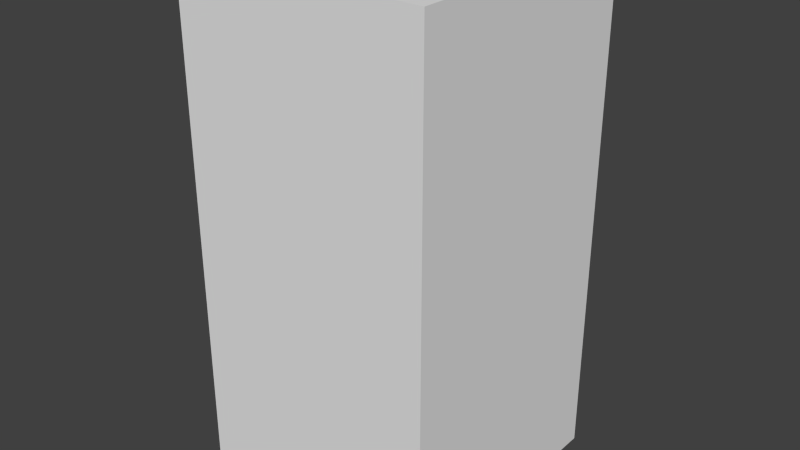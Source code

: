 # Source: greyShieldFour.blend  (saved by Blender 2.68.0; exported with 4.5.12 LTS)
import bpy
from mathutils import Matrix  # noqa: F401  (used for matrix-valued properties, if any)

bpy.ops.wm.read_factory_settings(use_empty=True)
scene = bpy.context.scene
scene.name = 'Scene'

# ---- collections
col_collection_1 = bpy.data.collections.new('Collection 1'); scene.collection.children.link(col_collection_1)

# ---- world
world_world = bpy.data.worlds.new('World'); scene.world = world_world
world_world.color = (0.05088, 0.05088, 0.05088)
world_world.use_sun_shadow = False
world_world.sun_shadow_jitter_overblur = 0.0
world_world.cycles.sampling_method = 'MANUAL'
world_world.cycles.sample_map_resolution = 256

# ---- meshes
me_greyshieldfour = bpy.data.meshes.new('greyShieldFour')
me_greyshieldfour.from_pydata([(-0.5, -0.5, -1.0), (-0.5, 0.5, -1.0), (0.5, 0.5, -1.0), (0.5, -0.5, -1.0), (-0.5, -0.5, 1.0), (-0.5, 0.5, 1.0), (0.5, 0.5, 1.0), (0.5, -0.5, 1.0)], [], [(4, 5, 1, 0), (5, 6, 2, 1), (6, 7, 3, 2), (7, 4, 0, 3), (0, 1, 2, 3), (7, 6, 5, 4)])
me_greyshieldfour.use_remesh_preserve_volume = False
me_greyshieldfour.use_remesh_preserve_attributes = False
me_greyshieldfour.use_mirror_vertex_groups = False
me_greyshieldfour.update()

# ---- objects
ob_greyshieldfour = bpy.data.objects.new('greyShieldFour', me_greyshieldfour)

# ---- transforms, parenting, visibility, modifiers, constraints
ob_greyshieldfour.location = (0.0, 0.0, 0.0)
ob_greyshieldfour.lineart.crease_threshold = 0.0

# ---- collection membership
col_collection_1.objects.link(ob_greyshieldfour)

# ---- scene / render settings (as saved in the file)
scene.frame_start = 1; scene.frame_end = 250; scene.frame_set(1)
scene.render.engine = 'BLENDER_EEVEE_NEXT'
scene.render.image_settings.color_mode = 'RGB'
scene.render.image_settings.compression = 90
scene.render.resolution_percentage = 50
scene.render.dither_intensity = 0.0
scene.cycles.use_denoising = False
scene.cycles.samples = 10
scene.cycles.sampling_pattern = 'TABULATED_SOBOL'
scene.cycles.light_sampling_threshold = 0.0
scene.cycles.use_adaptive_sampling = False
scene.cycles.use_light_tree = False
scene.cycles.blur_glossy = 0.0
scene.cycles.volume_bounces = 1
scene.cycles.pixel_filter_type = 'GAUSSIAN'
scene.cycles.sample_clamp_indirect = 0.0
scene.view_settings.view_transform = 'Standard'
bpy.context.view_layer.update()

# ---- added for rendering (the .blend has no active camera and no usable light): camera, sun
cam_auto = bpy.data.cameras.new('AutoCamera')
cam_auto.lens = 50.0
cam_auto.sensor_width = 36.0
cam_auto.clip_end = 1000.0
ob_auto_camera = bpy.data.objects.new('AutoCamera', cam_auto)
scene.collection.objects.link(ob_auto_camera)
ob_auto_camera.location = (2.26633, -2.71959, 1.81306)
ob_auto_camera.rotation_euler = (1.09748, -7.21219e-08, 0.694738)
scene.camera = ob_auto_camera
light_auto_sun = bpy.data.lights.new('AutoSun', 'SUN')
light_auto_sun.energy = 3.0
light_auto_sun.angle = 0.0523599
ob_auto_sun = bpy.data.objects.new('AutoSun', light_auto_sun)
scene.collection.objects.link(ob_auto_sun)
ob_auto_sun.rotation_euler = (0.872665, 0.174533, 0.523599)
bpy.context.view_layer.update()
